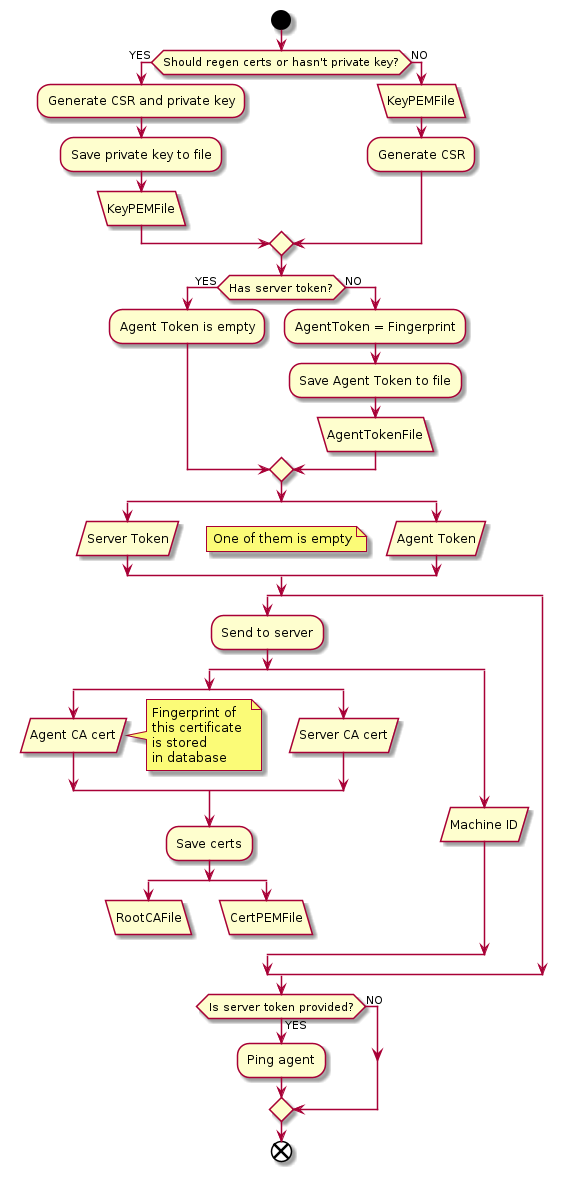

The diagram above was rendered by PlantUML. Its source (embedded in the PNG):
@startuml

start
if (Should regen certs or hasn't private key?) is (YES) then
    :Generate CSR and private key;
    :Save private key to file;
    :KeyPEMFile\\
else (NO)
    :KeyPEMFile\\
    :Generate CSR;
endif

if (Has server token?) is (YES) then
    :Agent Token is empty;
else (NO)
    :AgentToken = Fingerprint;
    :Save Agent Token to file;
    :AgentTokenFile\\
endif

split
    :Server Token/
split again
    :Agent Token/
end split
floating note left: One of them is empty

split
    :Send to server;
    split
        split
            :Agent CA cert/
            note right
                Fingerprint of
                this certificate 
                is stored
                in database
            end note
        split again
            :Server CA cert/
        end split
        :Save certs;
        split
            :RootCAFile\\
            detach
        split again
            :CertPEMFile\\
            detach
        end split
    split again
        :Machine ID/
    end split

split again
end split

if (Is server token provided?) is (YES) then
    :Ping agent;
else (NO)
endif
end
@enduml